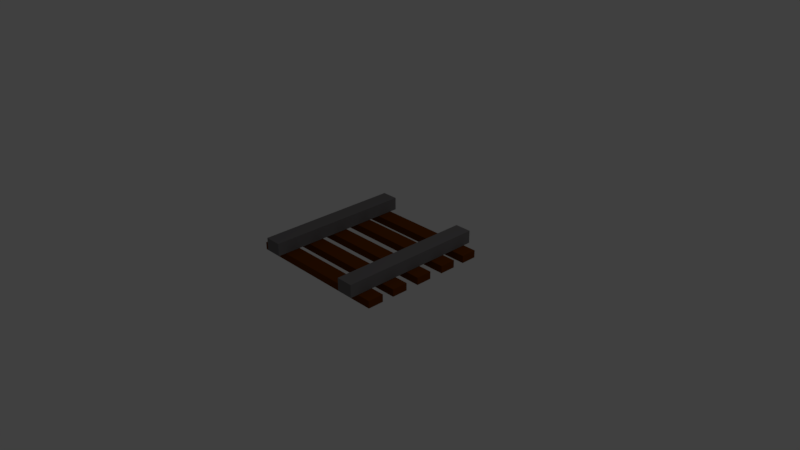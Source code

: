 # Source: Tracks.blend  (saved by Blender 2.78.0; exported with 4.5.12 LTS)
import bpy
from mathutils import Matrix  # noqa: F401  (used for matrix-valued properties, if any)

bpy.ops.wm.read_factory_settings(use_empty=True)
scene = bpy.context.scene
scene.name = 'Scene'

# ---- collections
col_collection_1 = bpy.data.collections.new('Collection 1'); scene.collection.children.link(col_collection_1)

# ---- materials (node trees are filled in below, after node groups)
mat_steelbeam = bpy.data.materials.new('SteelBeam')
mat_steelbeam.alpha_threshold = 0.0
mat_steelbeam.use_transparent_shadow = False
mat_steelbeam.diffuse_color = (0.1683, 0.159, 0.162, 1.0)
mat_steelbeam.roughness = 0.5
mat_woodenplank = bpy.data.materials.new('WoodenPlank')
mat_woodenplank.alpha_threshold = 0.0
mat_woodenplank.use_transparent_shadow = False
mat_woodenplank.diffuse_color = (0.1329, 0.0331, 0.0, 1.0)
mat_woodenplank.roughness = 0.5

# ---- material node trees

# ---- world
world_world = bpy.data.worlds.new('World'); scene.world = world_world
world_world.color = (0.05088, 0.05088, 0.05088)
world_world.use_sun_shadow = False
world_world.sun_shadow_jitter_overblur = 0.0
world_world.cycles.sampling_method = 'MANUAL'

# ---- cameras
cam_camera = bpy.data.cameras.new('Camera')
cam_camera.clip_end = 100.0
cam_camera.lens = 35.0
cam_camera.sensor_width = 32.0
cam_camera.sensor_height = 18.0
cam_camera.ortho_scale = 7.314
cam_camera.dof.focus_distance = 0.0
cam_camera.dof.aperture_fstop = 128.0

# ---- lights
light_lamp = bpy.data.lights.new('Lamp', 'POINT')
light_lamp.transmission_factor = 0.0
light_lamp.cutoff_distance = 30.0
light_lamp.energy = 100.0
light_lamp.shadow_buffer_clip_start = 1.001
light_lamp.shadow_soft_size = 0.1
light_lamp.shadow_maximum_resolution = 0.006
light_lamp.use_absolute_resolution = True

# ---- meshes
me_cube_001 = bpy.data.meshes.new('Cube.001')
me_cube_001.from_pydata([(-0.9817, -0.1152, -0.1045), (-0.9817, -0.1152, -0.003552), (-0.9817, 0.103, -0.1045), (-0.9817, 0.103, -0.003552), (1.018, -0.1152, -0.1045), (1.018, -0.1152, -0.003552), (1.018, 0.103, -0.1045), (1.018, 0.103, -0.003552), (-0.9817, 0.2987, -0.1045), (-0.9817, 0.2987, -0.003552), (-0.9817, 0.517, -0.1045), (-0.9817, 0.517, -0.003552), (1.018, 0.2987, -0.1045), (1.018, 0.2987, -0.003552), (1.018, 0.517, -0.1045), (1.018, 0.517, -0.003552), (-0.9817, 0.6797, -0.1045), (-0.9817, 0.6797, -0.003552), (-0.9817, 0.898, -0.1045), (-0.9817, 0.898, -0.003552), (1.018, 0.6797, -0.1045), (1.018, 0.6797, -0.003552), (1.018, 0.898, -0.1045), (1.018, 0.898, -0.003552), (-0.9817, -0.8955, -0.1045), (-0.9817, -0.8955, -0.003552), (-0.9817, -0.6773, -0.1045), (-0.9817, -0.6773, -0.003552), (1.018, -0.8955, -0.1045), (1.018, -0.8955, -0.003552), (1.018, -0.6773, -0.1045), (1.018, -0.6773, -0.003552), (-0.9817, -0.5145, -0.1045), (-0.9817, -0.5145, -0.003552), (-0.9817, -0.2963, -0.1045), (-0.9817, -0.2963, -0.003552), (1.018, -0.5145, -0.1045), (1.018, -0.5145, -0.003552), (1.018, -0.2963, -0.1045), (1.018, -0.2963, -0.003552), (-0.7822, -1.006, 0.0), (-0.7822, -1.006, 0.1732), (-0.7822, 0.9937, 0.0), (-0.7822, 0.9937, 0.1732), (-0.5536, -1.006, 0.0), (-0.5536, -1.006, 0.1732), (-0.5536, 0.9937, 0.0), (-0.5536, 0.9937, 0.1732), (0.6037, -1.005, 0.0), (0.6037, -1.005, 0.1732), (0.6037, 0.9954, 0.0), (0.6037, 0.9954, 0.1732), (0.8323, -1.005, 0.0), (0.8323, -1.005, 0.1732), (0.8323, 0.9954, 0.0), (0.8323, 0.9954, 0.1732)], [], [(0, 1, 3, 2), (2, 3, 7, 6), (6, 7, 5, 4), (4, 5, 1, 0), (2, 6, 4, 0), (7, 3, 1, 5), (8, 9, 11, 10), (10, 11, 15, 14), (14, 15, 13, 12), (12, 13, 9, 8), (10, 14, 12, 8), (15, 11, 9, 13), (16, 17, 19, 18), (18, 19, 23, 22), (22, 23, 21, 20), (20, 21, 17, 16), (18, 22, 20, 16), (23, 19, 17, 21), (24, 25, 27, 26), (26, 27, 31, 30), (30, 31, 29, 28), (28, 29, 25, 24), (26, 30, 28, 24), (31, 27, 25, 29), (32, 33, 35, 34), (34, 35, 39, 38), (38, 39, 37, 36), (36, 37, 33, 32), (34, 38, 36, 32), (39, 35, 33, 37), (40, 41, 43, 42), (42, 43, 47, 46), (46, 47, 45, 44), (44, 45, 41, 40), (42, 46, 44, 40), (47, 43, 41, 45), (48, 49, 51, 50), (50, 51, 55, 54), (54, 55, 53, 52), (52, 53, 49, 48), (50, 54, 52, 48), (55, 51, 49, 53)])
me_cube_001.polygons.foreach_set('material_index', [1, 1, 1, 1, 1, 1, 1, 1, 1, 1, 1, 1, 1, 1, 1, 1, 1, 1, 1, 1, 1, 1, 1, 1, 1, 1, 1, 1, 1, 1, 0, 0, 0, 0, 0, 0, 0, 0, 0, 0, 0, 0])
me_cube_001.materials.append(mat_steelbeam)
me_cube_001.materials.append(mat_woodenplank)
me_cube_001.use_remesh_preserve_volume = False
me_cube_001.use_remesh_preserve_attributes = False
me_cube_001.use_mirror_x = True
me_cube_001.update()

# ---- objects
ob_tracks = bpy.data.objects.new('Tracks', me_cube_001)
ob_lamp = bpy.data.objects.new('Lamp', light_lamp)
ob_camera = bpy.data.objects.new('Camera', cam_camera)

# ---- transforms, parenting, visibility, modifiers, constraints
ob_tracks.location = (-0.01832, 0.006106, 0.1099)
ob_tracks.lineart.crease_threshold = 0.0
ob_tracks.use_mesh_mirror_x = True
ob_lamp.location = (4.076, 1.005, 5.904)
ob_lamp.rotation_euler = (0.6503, 0.05522, 1.866)
ob_lamp.lock_rotations_4d = False
ob_lamp.empty_display_type = 'ARROWS'
ob_lamp.color = (0.0, 0.0, 0.0, 0.0)
ob_lamp.lineart.crease_threshold = 0.0
ob_camera.location = (7.481, -6.508, 5.344)
ob_camera.rotation_euler = (1.109, 0.0, 0.8149)
ob_camera.lock_rotations_4d = False
ob_camera.empty_display_type = 'ARROWS'
ob_camera.color = (0.0, 0.0, 0.0, 0.0)
ob_camera.display_type = 'WIRE'
ob_camera.lineart.crease_threshold = 0.0

# ---- collection membership
col_collection_1.objects.link(ob_tracks)
col_collection_1.objects.link(ob_lamp)
col_collection_1.objects.link(ob_camera)

# ---- scene / render settings (as saved in the file)
scene.camera = ob_camera
scene.frame_start = 1; scene.frame_end = 250; scene.frame_set(1)
scene.render.engine = 'BLENDER_EEVEE_NEXT'
scene.render.resolution_percentage = 50
scene.render.dither_intensity = 0.0
scene.cycles.use_denoising = False
scene.cycles.samples = 128
scene.cycles.sampling_pattern = 'TABULATED_SOBOL'
scene.cycles.light_sampling_threshold = 0.0
scene.cycles.use_adaptive_sampling = False
scene.cycles.use_light_tree = False
scene.cycles.blur_glossy = 0.0
scene.cycles.sample_clamp_indirect = 0.0
scene.view_settings.view_transform = 'Standard'
bpy.context.view_layer.update()

